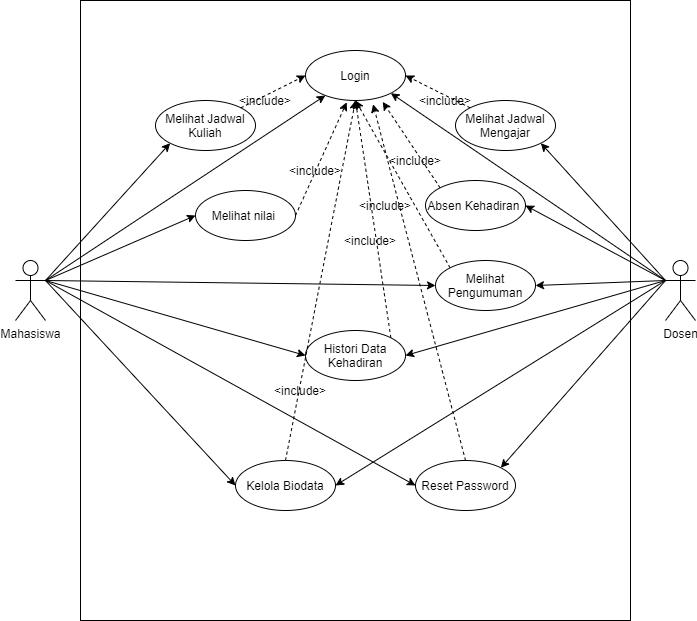

The diagram above was exported from draw.io. Its source (the exported page's mxGraphModel, read from the mxfile embedded in the PNG):
<mxGraphModel dx="1038" dy="521" grid="1" gridSize="10" guides="1" tooltips="1" connect="1" arrows="1" fold="1" page="1" pageScale="1" pageWidth="850" pageHeight="1100" math="0" shadow="0">
  <root>
    <mxCell id="0" />
    <mxCell id="1" parent="0" />
    <mxCell id="dGhCK-BeJxDN-74fofR8-1" value="" style="rounded=0;whiteSpace=wrap;html=1;" parent="1" vertex="1">
      <mxGeometry x="155" y="30" width="550" height="620" as="geometry" />
    </mxCell>
    <mxCell id="dGhCK-BeJxDN-74fofR8-10" style="rounded=0;orthogonalLoop=1;jettySize=auto;html=1;exitX=1;exitY=0.3333333333333333;exitDx=0;exitDy=0;exitPerimeter=0;" parent="1" source="dGhCK-BeJxDN-74fofR8-2" target="dGhCK-BeJxDN-74fofR8-5" edge="1">
      <mxGeometry relative="1" as="geometry" />
    </mxCell>
    <mxCell id="dGhCK-BeJxDN-74fofR8-11" style="edgeStyle=none;rounded=0;orthogonalLoop=1;jettySize=auto;html=1;exitX=1;exitY=0.3333333333333333;exitDx=0;exitDy=0;exitPerimeter=0;entryX=0;entryY=0.5;entryDx=0;entryDy=0;" parent="1" source="dGhCK-BeJxDN-74fofR8-2" target="dGhCK-BeJxDN-74fofR8-7" edge="1">
      <mxGeometry relative="1" as="geometry" />
    </mxCell>
    <mxCell id="dGhCK-BeJxDN-74fofR8-12" style="edgeStyle=none;rounded=0;orthogonalLoop=1;jettySize=auto;html=1;exitX=1;exitY=0.3333333333333333;exitDx=0;exitDy=0;exitPerimeter=0;entryX=0;entryY=0.5;entryDx=0;entryDy=0;" parent="1" source="dGhCK-BeJxDN-74fofR8-2" target="dGhCK-BeJxDN-74fofR8-9" edge="1">
      <mxGeometry relative="1" as="geometry" />
    </mxCell>
    <mxCell id="dGhCK-BeJxDN-74fofR8-13" style="edgeStyle=none;rounded=0;orthogonalLoop=1;jettySize=auto;html=1;exitX=1;exitY=0.3333333333333333;exitDx=0;exitDy=0;exitPerimeter=0;entryX=0;entryY=1;entryDx=0;entryDy=0;" parent="1" source="dGhCK-BeJxDN-74fofR8-2" target="dGhCK-BeJxDN-74fofR8-6" edge="1">
      <mxGeometry relative="1" as="geometry" />
    </mxCell>
    <mxCell id="dGhCK-BeJxDN-74fofR8-19" style="edgeStyle=none;rounded=0;orthogonalLoop=1;jettySize=auto;html=1;exitX=1;exitY=0.3333333333333333;exitDx=0;exitDy=0;exitPerimeter=0;entryX=0;entryY=0.5;entryDx=0;entryDy=0;" parent="1" source="dGhCK-BeJxDN-74fofR8-2" target="dGhCK-BeJxDN-74fofR8-18" edge="1">
      <mxGeometry relative="1" as="geometry" />
    </mxCell>
    <mxCell id="X1QTUdD1yx-0EGITX7l9-2" style="edgeStyle=none;rounded=0;orthogonalLoop=1;jettySize=auto;html=1;exitX=1;exitY=0.3333333333333333;exitDx=0;exitDy=0;exitPerimeter=0;entryX=0;entryY=0.5;entryDx=0;entryDy=0;" parent="1" source="dGhCK-BeJxDN-74fofR8-2" target="X1QTUdD1yx-0EGITX7l9-1" edge="1">
      <mxGeometry relative="1" as="geometry" />
    </mxCell>
    <mxCell id="kpHad5i06HDSW6N_az21-6" style="edgeStyle=none;rounded=0;orthogonalLoop=1;jettySize=auto;html=1;exitX=1;exitY=0.3333333333333333;exitDx=0;exitDy=0;exitPerimeter=0;entryX=0;entryY=0.5;entryDx=0;entryDy=0;" edge="1" parent="1" source="dGhCK-BeJxDN-74fofR8-2" target="kpHad5i06HDSW6N_az21-4">
      <mxGeometry relative="1" as="geometry" />
    </mxCell>
    <mxCell id="dGhCK-BeJxDN-74fofR8-2" value="Mahasiswa" style="shape=umlActor;verticalLabelPosition=bottom;verticalAlign=top;html=1;outlineConnect=0;" parent="1" vertex="1">
      <mxGeometry x="90" y="290" width="30" height="60" as="geometry" />
    </mxCell>
    <mxCell id="dGhCK-BeJxDN-74fofR8-14" style="edgeStyle=none;rounded=0;orthogonalLoop=1;jettySize=auto;html=1;exitX=0;exitY=0.3333333333333333;exitDx=0;exitDy=0;exitPerimeter=0;entryX=1;entryY=1;entryDx=0;entryDy=0;" parent="1" source="dGhCK-BeJxDN-74fofR8-3" target="dGhCK-BeJxDN-74fofR8-5" edge="1">
      <mxGeometry relative="1" as="geometry" />
    </mxCell>
    <mxCell id="dGhCK-BeJxDN-74fofR8-15" style="edgeStyle=none;rounded=0;orthogonalLoop=1;jettySize=auto;html=1;exitX=0;exitY=0.3333333333333333;exitDx=0;exitDy=0;exitPerimeter=0;entryX=1;entryY=0.5;entryDx=0;entryDy=0;" parent="1" source="dGhCK-BeJxDN-74fofR8-3" target="dGhCK-BeJxDN-74fofR8-8" edge="1">
      <mxGeometry relative="1" as="geometry">
        <mxPoint x="600" y="310" as="targetPoint" />
      </mxGeometry>
    </mxCell>
    <mxCell id="dGhCK-BeJxDN-74fofR8-17" style="edgeStyle=none;rounded=0;orthogonalLoop=1;jettySize=auto;html=1;exitX=0;exitY=0.3333333333333333;exitDx=0;exitDy=0;exitPerimeter=0;entryX=1;entryY=1;entryDx=0;entryDy=0;" parent="1" source="dGhCK-BeJxDN-74fofR8-3" target="dGhCK-BeJxDN-74fofR8-16" edge="1">
      <mxGeometry relative="1" as="geometry" />
    </mxCell>
    <mxCell id="dGhCK-BeJxDN-74fofR8-20" style="edgeStyle=none;rounded=0;orthogonalLoop=1;jettySize=auto;html=1;exitX=0;exitY=0.3333333333333333;exitDx=0;exitDy=0;exitPerimeter=0;entryX=1;entryY=0.5;entryDx=0;entryDy=0;" parent="1" source="dGhCK-BeJxDN-74fofR8-3" target="dGhCK-BeJxDN-74fofR8-18" edge="1">
      <mxGeometry relative="1" as="geometry" />
    </mxCell>
    <mxCell id="xXylfbcrXhLzL7q2l-2K-1" style="rounded=0;orthogonalLoop=1;jettySize=auto;html=1;exitX=0;exitY=0.3333333333333333;exitDx=0;exitDy=0;exitPerimeter=0;entryX=1;entryY=0.5;entryDx=0;entryDy=0;" parent="1" source="dGhCK-BeJxDN-74fofR8-3" target="X1QTUdD1yx-0EGITX7l9-1" edge="1">
      <mxGeometry relative="1" as="geometry" />
    </mxCell>
    <mxCell id="kpHad5i06HDSW6N_az21-5" style="rounded=0;orthogonalLoop=1;jettySize=auto;html=1;exitX=0;exitY=0.3333333333333333;exitDx=0;exitDy=0;exitPerimeter=0;entryX=1;entryY=0;entryDx=0;entryDy=0;" edge="1" parent="1" source="dGhCK-BeJxDN-74fofR8-3" target="kpHad5i06HDSW6N_az21-4">
      <mxGeometry relative="1" as="geometry" />
    </mxCell>
    <mxCell id="dGhCK-BeJxDN-74fofR8-3" value="Dosen" style="shape=umlActor;verticalLabelPosition=bottom;verticalAlign=top;html=1;outlineConnect=0;" parent="1" vertex="1">
      <mxGeometry x="740" y="290" width="30" height="60" as="geometry" />
    </mxCell>
    <mxCell id="dGhCK-BeJxDN-74fofR8-5" value="Login" style="ellipse;whiteSpace=wrap;html=1;" parent="1" vertex="1">
      <mxGeometry x="380" y="80" width="100" height="50" as="geometry" />
    </mxCell>
    <mxCell id="xXylfbcrXhLzL7q2l-2K-11" style="edgeStyle=none;rounded=0;orthogonalLoop=1;jettySize=auto;html=1;exitX=1;exitY=0;exitDx=0;exitDy=0;entryX=0;entryY=0.5;entryDx=0;entryDy=0;dashed=1;" parent="1" source="dGhCK-BeJxDN-74fofR8-6" target="dGhCK-BeJxDN-74fofR8-5" edge="1">
      <mxGeometry relative="1" as="geometry" />
    </mxCell>
    <mxCell id="dGhCK-BeJxDN-74fofR8-6" value="Melihat Jadwal Kuliah" style="ellipse;whiteSpace=wrap;html=1;" parent="1" vertex="1">
      <mxGeometry x="230" y="130" width="100" height="50" as="geometry" />
    </mxCell>
    <mxCell id="xXylfbcrXhLzL7q2l-2K-15" style="edgeStyle=none;rounded=0;orthogonalLoop=1;jettySize=auto;html=1;exitX=1;exitY=0.5;exitDx=0;exitDy=0;entryX=0.412;entryY=1.036;entryDx=0;entryDy=0;entryPerimeter=0;dashed=1;" parent="1" source="dGhCK-BeJxDN-74fofR8-7" target="dGhCK-BeJxDN-74fofR8-5" edge="1">
      <mxGeometry relative="1" as="geometry" />
    </mxCell>
    <mxCell id="dGhCK-BeJxDN-74fofR8-7" value="Melihat nilai&amp;nbsp;" style="ellipse;whiteSpace=wrap;html=1;" parent="1" vertex="1">
      <mxGeometry x="270" y="220" width="100" height="50" as="geometry" />
    </mxCell>
    <mxCell id="xXylfbcrXhLzL7q2l-2K-4" style="edgeStyle=none;rounded=0;orthogonalLoop=1;jettySize=auto;html=1;exitX=0;exitY=0;exitDx=0;exitDy=0;dashed=1;entryX=0.772;entryY=1.028;entryDx=0;entryDy=0;entryPerimeter=0;" parent="1" source="dGhCK-BeJxDN-74fofR8-8" edge="1" target="dGhCK-BeJxDN-74fofR8-5">
      <mxGeometry relative="1" as="geometry">
        <mxPoint x="440" y="150" as="targetPoint" />
      </mxGeometry>
    </mxCell>
    <mxCell id="dGhCK-BeJxDN-74fofR8-8" value="Absen Kehadiran&amp;nbsp;" style="ellipse;whiteSpace=wrap;html=1;" parent="1" vertex="1">
      <mxGeometry x="500" y="210" width="100" height="50" as="geometry" />
    </mxCell>
    <mxCell id="xXylfbcrXhLzL7q2l-2K-16" style="edgeStyle=none;rounded=0;orthogonalLoop=1;jettySize=auto;html=1;exitX=1;exitY=0;exitDx=0;exitDy=0;entryX=0.5;entryY=1;entryDx=0;entryDy=0;dashed=1;" parent="1" source="dGhCK-BeJxDN-74fofR8-9" target="dGhCK-BeJxDN-74fofR8-5" edge="1">
      <mxGeometry relative="1" as="geometry" />
    </mxCell>
    <mxCell id="dGhCK-BeJxDN-74fofR8-9" value="Histori Data Kehadiran" style="ellipse;whiteSpace=wrap;html=1;" parent="1" vertex="1">
      <mxGeometry x="380" y="360" width="100" height="50" as="geometry" />
    </mxCell>
    <mxCell id="xXylfbcrXhLzL7q2l-2K-2" style="edgeStyle=none;rounded=0;orthogonalLoop=1;jettySize=auto;html=1;exitX=0;exitY=0;exitDx=0;exitDy=0;entryX=1;entryY=0.5;entryDx=0;entryDy=0;dashed=1;" parent="1" source="dGhCK-BeJxDN-74fofR8-16" target="dGhCK-BeJxDN-74fofR8-5" edge="1">
      <mxGeometry relative="1" as="geometry" />
    </mxCell>
    <mxCell id="dGhCK-BeJxDN-74fofR8-16" value="Melihat Jadwal Mengajar" style="ellipse;whiteSpace=wrap;html=1;" parent="1" vertex="1">
      <mxGeometry x="530" y="130" width="100" height="50" as="geometry" />
    </mxCell>
    <mxCell id="xXylfbcrXhLzL7q2l-2K-9" style="edgeStyle=none;rounded=0;orthogonalLoop=1;jettySize=auto;html=1;exitX=0;exitY=0;exitDx=0;exitDy=0;entryX=0.5;entryY=1;entryDx=0;entryDy=0;dashed=1;" parent="1" source="dGhCK-BeJxDN-74fofR8-18" target="dGhCK-BeJxDN-74fofR8-5" edge="1">
      <mxGeometry relative="1" as="geometry" />
    </mxCell>
    <mxCell id="dGhCK-BeJxDN-74fofR8-18" value="Melihat Pengumuman" style="ellipse;whiteSpace=wrap;html=1;" parent="1" vertex="1">
      <mxGeometry x="510" y="290" width="100" height="50" as="geometry" />
    </mxCell>
    <mxCell id="xXylfbcrXhLzL7q2l-2K-18" style="edgeStyle=none;rounded=0;orthogonalLoop=1;jettySize=auto;html=1;exitX=0.5;exitY=0;exitDx=0;exitDy=0;entryX=0.5;entryY=1;entryDx=0;entryDy=0;dashed=1;" parent="1" source="X1QTUdD1yx-0EGITX7l9-1" target="dGhCK-BeJxDN-74fofR8-5" edge="1">
      <mxGeometry relative="1" as="geometry" />
    </mxCell>
    <mxCell id="X1QTUdD1yx-0EGITX7l9-1" value="Kelola Biodata" style="ellipse;whiteSpace=wrap;html=1;" parent="1" vertex="1">
      <mxGeometry x="310" y="490" width="100" height="50" as="geometry" />
    </mxCell>
    <mxCell id="xXylfbcrXhLzL7q2l-2K-3" value="&amp;lt;include&amp;gt;" style="text;html=1;strokeColor=none;fillColor=none;align=center;verticalAlign=middle;whiteSpace=wrap;rounded=0;" parent="1" vertex="1">
      <mxGeometry x="500" y="120" width="40" height="20" as="geometry" />
    </mxCell>
    <mxCell id="xXylfbcrXhLzL7q2l-2K-6" value="&amp;lt;include&amp;gt;" style="text;html=1;strokeColor=none;fillColor=none;align=center;verticalAlign=middle;whiteSpace=wrap;rounded=0;" parent="1" vertex="1">
      <mxGeometry x="470" y="180" width="40" height="20" as="geometry" />
    </mxCell>
    <mxCell id="xXylfbcrXhLzL7q2l-2K-10" value="&amp;lt;include&amp;gt;" style="text;html=1;strokeColor=none;fillColor=none;align=center;verticalAlign=middle;whiteSpace=wrap;rounded=0;" parent="1" vertex="1">
      <mxGeometry x="440" y="225" width="40" height="20" as="geometry" />
    </mxCell>
    <mxCell id="xXylfbcrXhLzL7q2l-2K-12" value="&amp;lt;include&amp;gt;" style="text;html=1;strokeColor=none;fillColor=none;align=center;verticalAlign=middle;whiteSpace=wrap;rounded=0;" parent="1" vertex="1">
      <mxGeometry x="320" y="120" width="40" height="20" as="geometry" />
    </mxCell>
    <mxCell id="xXylfbcrXhLzL7q2l-2K-17" value="&amp;lt;include&amp;gt;" style="text;html=1;strokeColor=none;fillColor=none;align=center;verticalAlign=middle;whiteSpace=wrap;rounded=0;" parent="1" vertex="1">
      <mxGeometry x="425" y="260" width="40" height="20" as="geometry" />
    </mxCell>
    <mxCell id="xXylfbcrXhLzL7q2l-2K-19" value="&amp;lt;include&amp;gt;" style="text;html=1;strokeColor=none;fillColor=none;align=center;verticalAlign=middle;whiteSpace=wrap;rounded=0;" parent="1" vertex="1">
      <mxGeometry x="355" y="410" width="40" height="20" as="geometry" />
    </mxCell>
    <mxCell id="xXylfbcrXhLzL7q2l-2K-20" value="&amp;lt;include&amp;gt;" style="text;html=1;strokeColor=none;fillColor=none;align=center;verticalAlign=middle;whiteSpace=wrap;rounded=0;" parent="1" vertex="1">
      <mxGeometry x="370" y="190" width="40" height="20" as="geometry" />
    </mxCell>
    <mxCell id="kpHad5i06HDSW6N_az21-1" value="" style="endArrow=classic;html=1;exitX=0;exitY=0.3333333333333333;exitDx=0;exitDy=0;exitPerimeter=0;entryX=1;entryY=0.5;entryDx=0;entryDy=0;" edge="1" parent="1" source="dGhCK-BeJxDN-74fofR8-3" target="dGhCK-BeJxDN-74fofR8-9">
      <mxGeometry width="50" height="50" relative="1" as="geometry">
        <mxPoint x="400" y="430" as="sourcePoint" />
        <mxPoint x="450" y="380" as="targetPoint" />
      </mxGeometry>
    </mxCell>
    <mxCell id="kpHad5i06HDSW6N_az21-11" style="edgeStyle=none;rounded=0;orthogonalLoop=1;jettySize=auto;html=1;exitX=0.5;exitY=0;exitDx=0;exitDy=0;entryX=0.676;entryY=1.076;entryDx=0;entryDy=0;entryPerimeter=0;dashed=1;" edge="1" parent="1" source="kpHad5i06HDSW6N_az21-4" target="dGhCK-BeJxDN-74fofR8-5">
      <mxGeometry relative="1" as="geometry">
        <mxPoint x="430" y="140" as="targetPoint" />
      </mxGeometry>
    </mxCell>
    <mxCell id="kpHad5i06HDSW6N_az21-4" value="Reset Password" style="ellipse;whiteSpace=wrap;html=1;" vertex="1" parent="1">
      <mxGeometry x="490" y="490" width="100" height="50" as="geometry" />
    </mxCell>
  </root>
</mxGraphModel>